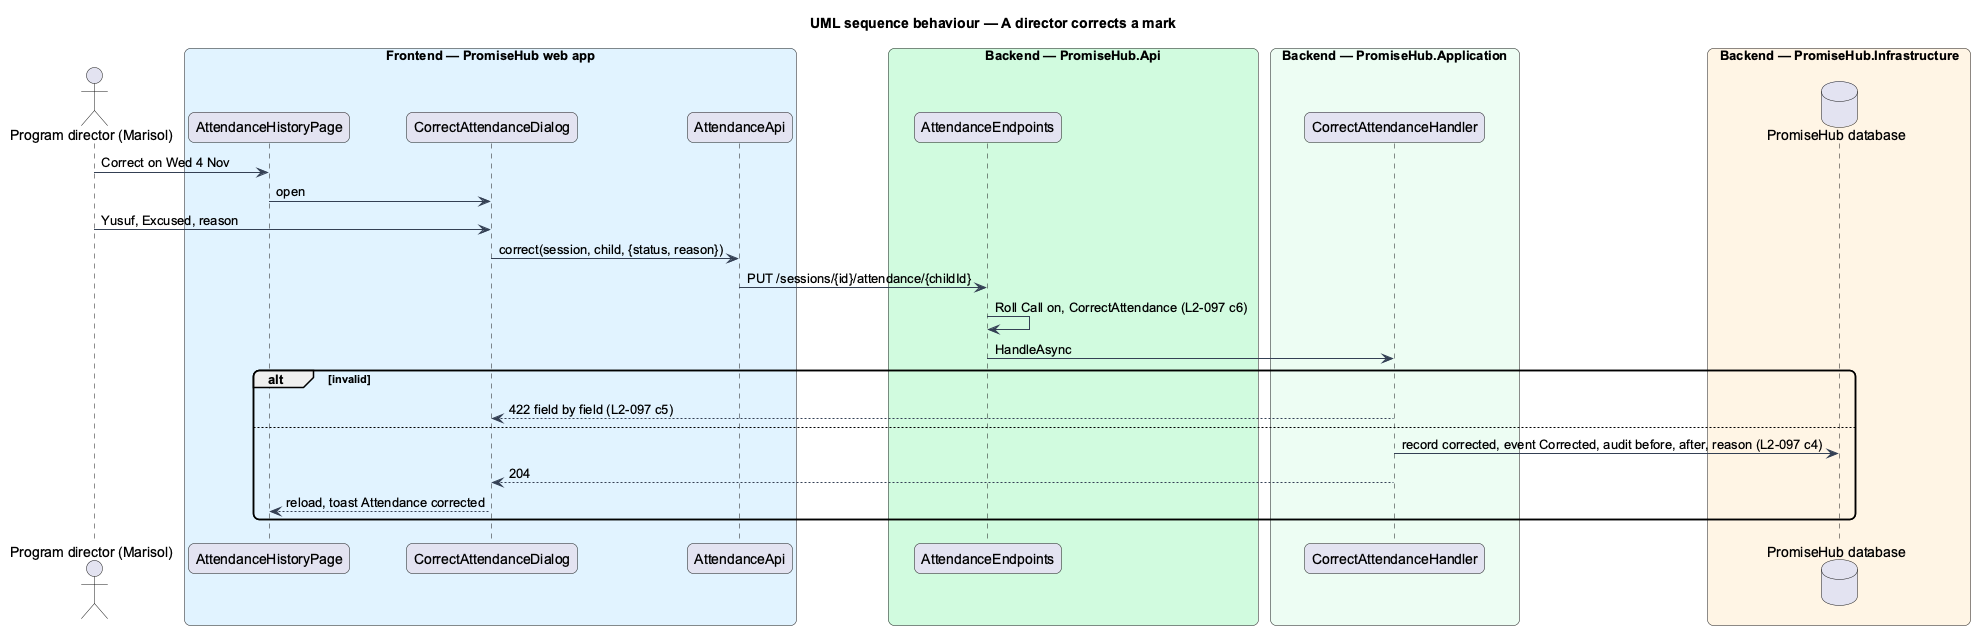

The diagram above was rendered by PlantUML. Its source (embedded in the PNG):
@startuml
title UML sequence behaviour — A director corrects a mark
skinparam backgroundColor #FFFFFF
skinparam shadowing false
skinparam roundcorner 12
skinparam defaultFontName Arial
skinparam ArrowColor #344054
actor "Program director (Marisol)" as actor
box "Frontend — PromiseHub web app" #E0F2FE
  participant "AttendanceHistoryPage" as page
  participant "CorrectAttendanceDialog" as dlg
  participant "AttendanceApi" as aapi
end box
box "Backend — PromiseHub.Api" #D1FADF
  participant "AttendanceEndpoints" as ep
end box
box "Backend — PromiseHub.Application" #ECFDF3
  participant "CorrectAttendanceHandler" as h
end box
box "Backend — PromiseHub.Infrastructure" #FFF4E5
  database "PromiseHub database" as db
end box
actor -> page : Correct on Wed 4 Nov
page -> dlg : open
actor -> dlg : Yusuf, Excused, reason
dlg -> aapi : correct(session, child, {status, reason})
aapi -> ep : PUT /sessions/{id}/attendance/{childId}
ep -> ep : Roll Call on, CorrectAttendance (L2-097 c6)
ep -> h : HandleAsync
alt invalid
  h --> dlg : 422 field by field (L2-097 c5)
else
  h -> db : record corrected, event Corrected, audit before, after, reason (L2-097 c4)
  h --> dlg : 204
  dlg --> page : reload, toast Attendance corrected
end
@enduml